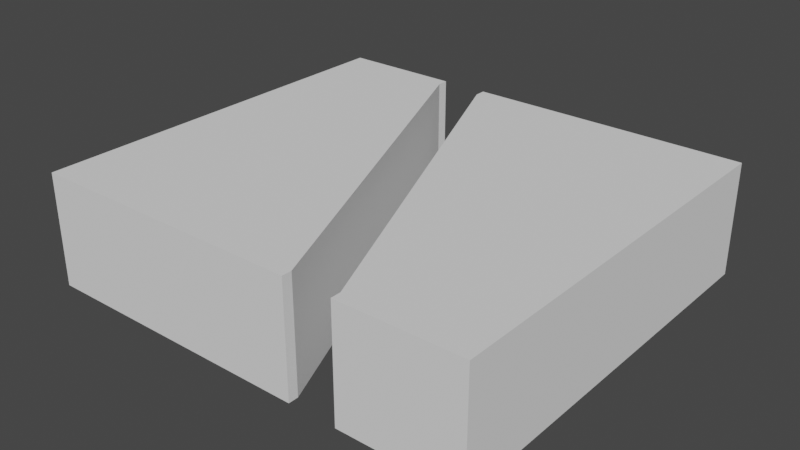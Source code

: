 # Source: mdl_RightEnter_LeftExit.blend  (saved by Blender 2.80.75; exported with 4.5.12 LTS)
import bpy
from mathutils import Matrix  # noqa: F401  (used for matrix-valued properties, if any)

bpy.ops.wm.read_factory_settings(use_empty=True)
scene = bpy.context.scene
scene.name = 'Scene'

# ---- collections
col_collection = bpy.data.collections.new('Collection'); scene.collection.children.link(col_collection)

# ---- world
world_world = bpy.data.worlds.new('World'); scene.world = world_world
world_world.use_nodes = True; world_world.node_tree.nodes.clear()
_N = world_world.node_tree.nodes; _L = world_world.node_tree.links
n0 = _N.new('ShaderNodeOutputWorld'); n0.name = 'World Output'; n0.location = (300, 300)
n1 = _N.new('ShaderNodeBackground'); n1.name = 'Background'; n1.location = (10, 300)
n1.inputs[0].default_value = (0.05088, 0.05088, 0.05088, 1.0)
_L.new(n1.outputs[0], n0.inputs[0])
n0.is_active_output = True
world_world.color = (0.05088, 0.05088, 0.05088)
world_world.use_sun_shadow = False
world_world.sun_shadow_jitter_overblur = 0.0

# ---- meshes
me_cube_003 = bpy.data.meshes.new('Cube.003')
me_cube_003.from_pydata([(2.8, -0.7, -2.498), (2.8, 0.7, -2.498), (2.8, -0.7, 2.498), (2.8, 0.7, 2.498), (-2.8, -0.7, -2.498), (-2.8, 0.7, -2.498), (-2.8, -0.7, 2.498), (-2.8, 0.7, 2.498), (-1.3, 0.7, -2.361), (-1.3, -0.7, -2.361), (1.3, 0.7, 2.498), (1.3, -0.7, 2.498), (1.3, 0.7, 2.373), (1.3, -0.7, 2.373), (-0.7, 0.7, -2.361), (-0.7, 0.7, -2.498), (-0.7, -0.7, -2.498), (-0.7, -0.7, -2.361), (0.7, 0.7, 2.373), (0.7, -0.7, 2.373), (0.7, -0.7, 2.498), (-1.3, 0.7, -2.498), (-1.3, -0.7, -2.498), (0.7, 0.7, 2.498)], [], [(0, 1, 3, 2), (2, 3, 10, 11), (6, 7, 5, 4), (4, 5, 21, 22), (2, 11, 13, 17, 16, 0), (7, 23, 18, 8, 21, 5), (16, 15, 1, 0), (20, 23, 7, 6), (22, 9, 19, 20, 6, 4), (17, 14, 15, 16), (8, 9, 22, 21), (9, 8, 18, 19), (19, 18, 23, 20), (12, 13, 11, 10), (13, 12, 14, 17), (15, 14, 12, 10, 3, 1)])
_uv = me_cube_003.uv_layers.new(name='UVMap')
_uv.uv.foreach_set('vector', [0.375, 0.0, 0.625, 0.0, 0.625, 0.25, 0.375, 0.25, 0.375, 0.25, 0.625, 0.25, 0.625, 0.3153, 0.375, 0.3153, 0.375, 0.5, 0.625, 0.5, 0.625, 0.75, 0.375, 0.75, 0.375, 0.75, 0.625, 0.75, 0.625, 0.8155, 0.375, 0.8155, 0.125, 0.5, 0.1903, 0.5, 0.1903, 0.5062, 0.2809, 0.7432, 0.2809, 0.75, 0.125, 0.75, 0.625, 0.5, 0.7811, 0.5, 0.7811, 0.5062, 0.6905, 0.7432, 0.6905, 0.75, 0.625, 0.75, 0.375, 0.8441, 0.625, 0.8441, 0.625, 1.0, 0.375, 1.0, 0.375, 0.3439, 0.625, 0.3439, 0.625, 0.5, 0.375, 0.5, 0.3095, 0.75, 0.3095, 0.7432, 0.2189, 0.5062, 0.2189, 0.5, 0.375, 0.5, 0.375, 0.75, 0.4211, 0.07797, 0.5789, 0.07797, 0.5789, 0.06689, 0.4211, 0.06689, 0.5789, 0.672, 0.4211, 0.672, 0.4211, 0.6831, 0.5789, 0.6831, 0.4211, 0.672, 0.5789, 0.672, 0.5789, 0.5583, 0.4211, 0.5583, 0.4211, 0.5583, 0.5789, 0.5583, 0.5789, 0.5453, 0.4211, 0.5453, 0.5789, 0.1917, 0.4211, 0.1917, 0.4211, 0.2047, 0.5789, 0.2047, 0.4211, 0.1917, 0.5789, 0.1917, 0.5789, 0.07797, 0.4211, 0.07797, 0.7191, 0.75, 0.7191, 0.7432, 0.8097, 0.5062, 0.8097, 0.5, 0.875, 0.5, 0.875, 0.75])
me_cube_003.use_remesh_preserve_volume = False
me_cube_003.use_remesh_preserve_attributes = False
me_cube_003.use_mirror_vertex_groups = False
me_cube_003.update()

# ---- objects
ob_rightenter_leftexit = bpy.data.objects.new('RightEnter_LeftExit', me_cube_003)

# ---- transforms, parenting, visibility, modifiers, constraints
ob_rightenter_leftexit.location = (0.0, 0.0, 0.0)
ob_rightenter_leftexit.rotation_euler = (1.571, 0.0, 0.0)
ob_rightenter_leftexit.lineart.crease_threshold = 0.0

# ---- collection membership
col_collection.objects.link(ob_rightenter_leftexit)

# ---- scene / render settings (as saved in the file)
scene.frame_start = 1; scene.frame_end = 250; scene.frame_set(2)
scene.render.engine = 'BLENDER_EEVEE_NEXT'
scene.cycles.use_denoising = False
scene.cycles.samples = 128
scene.cycles.sampling_pattern = 'TABULATED_SOBOL'
scene.cycles.use_adaptive_sampling = False
scene.cycles.use_light_tree = False
scene.view_settings.view_transform = 'Filmic'
bpy.context.view_layer.update()

# ---- added for rendering (the .blend has no active camera and no usable light): camera, sun
cam_auto = bpy.data.cameras.new('AutoCamera')
cam_auto.lens = 50.0
cam_auto.sensor_width = 36.0
cam_auto.clip_end = 1000.0
ob_auto_camera = bpy.data.objects.new('AutoCamera', cam_auto)
scene.collection.objects.link(ob_auto_camera)
ob_auto_camera.location = (7.06329, -8.47595, 5.65063)
ob_auto_camera.rotation_euler = (1.09748, -7.21219e-08, 0.694738)
scene.camera = ob_auto_camera
light_auto_sun = bpy.data.lights.new('AutoSun', 'SUN')
light_auto_sun.energy = 3.0
light_auto_sun.angle = 0.0523599
ob_auto_sun = bpy.data.objects.new('AutoSun', light_auto_sun)
scene.collection.objects.link(ob_auto_sun)
ob_auto_sun.rotation_euler = (0.872665, 0.174533, 0.523599)
bpy.context.view_layer.update()
